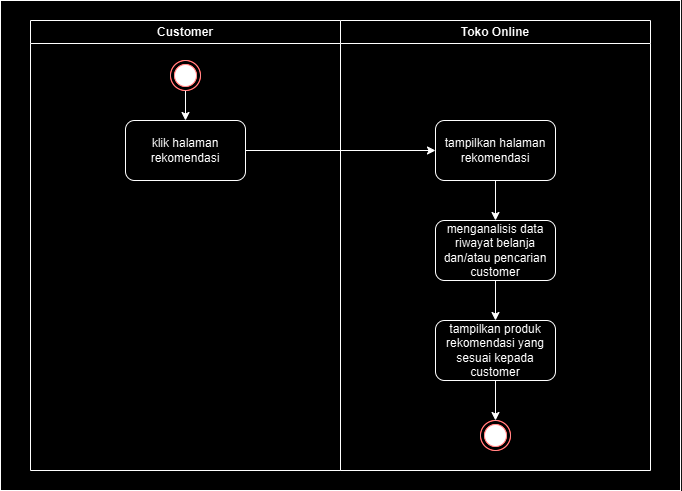

The diagram above was exported from draw.io. Its source (the exported page's mxGraphModel, read from the mxfile embedded in the PNG):
<mxGraphModel dx="993" dy="616" grid="1" gridSize="10" guides="1" tooltips="1" connect="1" arrows="1" fold="1" page="1" pageScale="1" pageWidth="850" pageHeight="1100" math="0" shadow="0">
  <root>
    <mxCell id="0" />
    <mxCell id="1" parent="0" />
    <mxCell id="e16zbOwPkcZUYNJeMxqQ-1" value="" style="rounded=0;whiteSpace=wrap;html=1;" parent="1" vertex="1">
      <mxGeometry x="100" y="30" width="680" height="490" as="geometry" />
    </mxCell>
    <mxCell id="e16zbOwPkcZUYNJeMxqQ-2" value="Customer" style="swimlane;whiteSpace=wrap;html=1;" parent="1" vertex="1">
      <mxGeometry x="130" y="50" width="310" height="450" as="geometry" />
    </mxCell>
    <mxCell id="e16zbOwPkcZUYNJeMxqQ-3" style="edgeStyle=orthogonalEdgeStyle;rounded=0;orthogonalLoop=1;jettySize=auto;html=1;entryX=0.5;entryY=0;entryDx=0;entryDy=0;" parent="e16zbOwPkcZUYNJeMxqQ-2" source="e16zbOwPkcZUYNJeMxqQ-4" target="e16zbOwPkcZUYNJeMxqQ-5" edge="1">
      <mxGeometry relative="1" as="geometry" />
    </mxCell>
    <mxCell id="e16zbOwPkcZUYNJeMxqQ-4" value="" style="ellipse;html=1;shape=endState;fillColor=#000000;strokeColor=#ff0000;" parent="e16zbOwPkcZUYNJeMxqQ-2" vertex="1">
      <mxGeometry x="140" y="40" width="30" height="30" as="geometry" />
    </mxCell>
    <mxCell id="e16zbOwPkcZUYNJeMxqQ-5" value="klik halaman rekomendasi" style="rounded=1;whiteSpace=wrap;html=1;" parent="e16zbOwPkcZUYNJeMxqQ-2" vertex="1">
      <mxGeometry x="95" y="100" width="120" height="60" as="geometry" />
    </mxCell>
    <mxCell id="e16zbOwPkcZUYNJeMxqQ-7" value="Toko Online" style="swimlane;whiteSpace=wrap;html=1;startSize=23;" parent="1" vertex="1">
      <mxGeometry x="440" y="50" width="310" height="450" as="geometry" />
    </mxCell>
    <mxCell id="e16zbOwPkcZUYNJeMxqQ-30" style="edgeStyle=orthogonalEdgeStyle;rounded=0;orthogonalLoop=1;jettySize=auto;html=1;" parent="e16zbOwPkcZUYNJeMxqQ-7" source="e16zbOwPkcZUYNJeMxqQ-8" target="e16zbOwPkcZUYNJeMxqQ-14" edge="1">
      <mxGeometry relative="1" as="geometry" />
    </mxCell>
    <mxCell id="e16zbOwPkcZUYNJeMxqQ-8" value="tampilkan halaman rekomendasi" style="rounded=1;whiteSpace=wrap;html=1;" parent="e16zbOwPkcZUYNJeMxqQ-7" vertex="1">
      <mxGeometry x="95" y="100" width="120" height="60" as="geometry" />
    </mxCell>
    <mxCell id="e16zbOwPkcZUYNJeMxqQ-31" style="edgeStyle=orthogonalEdgeStyle;rounded=0;orthogonalLoop=1;jettySize=auto;html=1;" parent="e16zbOwPkcZUYNJeMxqQ-7" source="e16zbOwPkcZUYNJeMxqQ-14" target="e16zbOwPkcZUYNJeMxqQ-21" edge="1">
      <mxGeometry relative="1" as="geometry" />
    </mxCell>
    <mxCell id="e16zbOwPkcZUYNJeMxqQ-14" value="menganalisis data riwayat belanja dan/atau pencarian customer" style="rounded=1;whiteSpace=wrap;html=1;" parent="e16zbOwPkcZUYNJeMxqQ-7" vertex="1">
      <mxGeometry x="95" y="200" width="120" height="60" as="geometry" />
    </mxCell>
    <mxCell id="e16zbOwPkcZUYNJeMxqQ-15" value="" style="ellipse;html=1;shape=endState;fillColor=#000000;strokeColor=#ff0000;" parent="e16zbOwPkcZUYNJeMxqQ-7" vertex="1">
      <mxGeometry x="140" y="400" width="30" height="30" as="geometry" />
    </mxCell>
    <mxCell id="e16zbOwPkcZUYNJeMxqQ-32" style="edgeStyle=orthogonalEdgeStyle;rounded=0;orthogonalLoop=1;jettySize=auto;html=1;" parent="e16zbOwPkcZUYNJeMxqQ-7" source="e16zbOwPkcZUYNJeMxqQ-21" target="e16zbOwPkcZUYNJeMxqQ-15" edge="1">
      <mxGeometry relative="1" as="geometry" />
    </mxCell>
    <mxCell id="e16zbOwPkcZUYNJeMxqQ-21" value="tampilkan produk rekomendasi yang sesuai kepada customer" style="rounded=1;whiteSpace=wrap;html=1;" parent="e16zbOwPkcZUYNJeMxqQ-7" vertex="1">
      <mxGeometry x="95" y="300" width="120" height="60" as="geometry" />
    </mxCell>
    <mxCell id="e16zbOwPkcZUYNJeMxqQ-16" style="edgeStyle=orthogonalEdgeStyle;rounded=0;orthogonalLoop=1;jettySize=auto;html=1;entryX=0;entryY=0.5;entryDx=0;entryDy=0;" parent="1" source="e16zbOwPkcZUYNJeMxqQ-5" target="e16zbOwPkcZUYNJeMxqQ-8" edge="1">
      <mxGeometry relative="1" as="geometry">
        <mxPoint x="530" y="180" as="targetPoint" />
      </mxGeometry>
    </mxCell>
  </root>
</mxGraphModel>